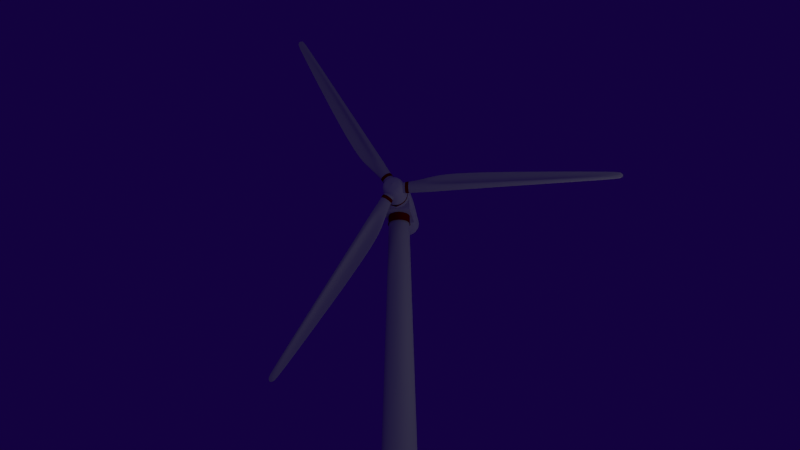 # Source: fullTurbine_v3.blend  (saved by Blender 2.60.0; exported with 4.5.12 LTS)
import bpy
from mathutils import Matrix  # noqa: F401  (used for matrix-valued properties, if any)

bpy.ops.wm.read_factory_settings(use_empty=True)
scene = bpy.context.scene
scene.name = 'Scene'

# ---- collections
col_collection_1 = bpy.data.collections.new('Collection 1'); scene.collection.children.link(col_collection_1)

# ---- materials (node trees are filled in below, after node groups)
mat_material = bpy.data.materials.new('Material')
mat_material.alpha_threshold = 0.0
mat_material.use_transparent_shadow = False
mat_material.diffuse_color = (0.2957, 0.0, 0.0, 1.0)
mat_material.roughness = 0.5
mat_material.line_color = (0.0, 0.0, 0.0, 1.0)
mat_material_001 = bpy.data.materials.new('Material.001')
mat_material_001.alpha_threshold = 0.0
mat_material_001.use_transparent_shadow = False
mat_material_001.diffuse_color = (0.7105, 0.7105, 0.7105, 1.0)
mat_material_001.roughness = 0.5
mat_material_001.specular_intensity = 0.4409
mat_material_001.line_color = (0.0, 0.0, 0.0, 1.0)

# ---- material node trees

# ---- world
world_world = bpy.data.worlds.new('World'); scene.world = world_world
world_world.color = (0.006386, 0.0007162, 0.05)
world_world.use_sun_shadow = False
world_world.sun_shadow_jitter_overblur = 0.0
world_world.cycles.sampling_method = 'MANUAL'
world_world.cycles.sample_map_resolution = 256
world_world.light_settings.ao_factor = 0.3415

# ---- cameras
cam_camera = bpy.data.cameras.new('Camera')
cam_camera.clip_end = 100.0
cam_camera.lens = 35.0
cam_camera.ortho_scale = 7.314
cam_camera.dof.focus_distance = 0.0
cam_camera.dof.aperture_fstop = 128.0

# ---- lights
light_area_001 = bpy.data.lights.new('Area.001', 'AREA')
light_area_001.transmission_factor = 0.0
light_area_001.energy = 78.54
light_area_001.shadow_buffer_clip_start = 0.5
light_area_001.shadow_soft_size = 1.0
light_area_001.shadow_maximum_resolution = 0.006
light_area_001.use_absolute_resolution = True
light_area_001.size = 1.0
light_area_001.size_y = 1.0
light_area_001.cycles.use_multiple_importance_sampling = False
light_area = bpy.data.lights.new('Area', 'AREA')
light_area.transmission_factor = 0.0
light_area.energy = 78.54
light_area.shadow_buffer_clip_start = 0.5
light_area.shadow_soft_size = 1.0
light_area.shadow_maximum_resolution = 0.006
light_area.use_absolute_resolution = True
light_area.size = 1.0
light_area.size_y = 1.0
light_area.cycles.use_multiple_importance_sampling = False
light_sun = bpy.data.lights.new('Sun', 'AREA')
light_sun.transmission_factor = 0.0
light_sun.energy = 366.0
light_sun.shadow_buffer_clip_start = 0.5
light_sun.shadow_soft_size = 1.0
light_sun.shadow_maximum_resolution = 0.006
light_sun.use_absolute_resolution = True
light_sun.size = 1.0
light_sun.size_y = 1.0
light_sun.cycles.use_multiple_importance_sampling = False

# ---- meshes
me_cube_001 = bpy.data.meshes.new('Cube.001')
me_cube_001.from_pydata([(1.0, 1.0, -1.0), (1.0, -1.0, -1.0), (-1.0, -1.0, -1.0), (-1.0, 1.0, -1.0), (1.0, 1.0, 1.0), (1.0, -1.0, 1.0), (-1.0, -1.0, 1.0), (-1.0, 1.0, 1.0)], [], [(0, 1, 2, 3), (4, 7, 6, 5), (0, 4, 5, 1), (1, 5, 6, 2), (2, 6, 7, 3), (4, 0, 3, 7)])
me_cube_001.use_remesh_preserve_volume = False
me_cube_001.use_remesh_preserve_attributes = False
me_cube_001.use_mirror_vertex_groups = False
me_cube_001.update()
me_cylinder_008 = bpy.data.meshes.new('Cylinder.008')
me_cylinder_008.from_pydata([(-0.4527, -0.5408, -3.379), (-0.7848, -0.5408, -3.046), (-0.9055, -0.3699, -2.595), (-0.7848, -0.5408, -2.143), (-0.4527, -0.5408, -1.811), (8.42e-07, -0.5408, -1.689), (0.4527, -0.5408, -1.811), (0.7841, -0.5408, -2.142), (0.9055, -0.5408, -2.595), (0.7841, -0.5408, -3.048), (0.4527, -0.5408, -3.379), (-7.008e-07, -0.5408, -3.5), (-0.4527, -4.036, -3.379), (-0.7841, -4.036, -3.048), (-0.9055, -4.036, -2.595), (-0.7841, -4.036, -2.142), (-0.4527, -4.036, -1.811), (1.448e-07, -4.036, -1.689), (0.4527, -4.036, -1.811), (0.7841, -4.036, -2.142), (0.9055, -4.036, -2.595), (0.7841, -4.036, -3.048), (0.4527, -4.036, -3.379), (-1.027e-08, -4.036, -3.5), (-0.4527, -1.777, -3.379), (-0.7841, -1.777, -3.048), (-0.9055, -1.777, -2.595), (-0.7841, -1.777, -2.142), (-0.4527, -1.777, -1.811), (5.21e-07, -1.777, -1.689), (0.4527, -1.777, -1.811), (0.7841, -1.777, -2.142), (0.9055, -1.777, -2.595), (0.7841, -1.777, -3.048), (-3.832e-07, -1.777, -3.5), (0.4527, -1.777, -3.379), (-4.91e-09, -4.027, -3.5), (0.4524, -4.027, -3.378), (0.7835, -4.027, -3.047), (0.9047, -4.027, -2.595), (0.7835, -4.027, -2.143), (0.4524, -4.027, -1.811), (1.298e-07, -4.027, -1.69), (-0.4524, -4.027, -1.811), (-0.7835, -4.027, -2.143), (-0.9047, -4.027, -2.595), (-0.7835, -4.027, -3.047), (-0.4524, -4.027, -3.378), (-0.4808, -4.341, -3.428), (-0.8327, -4.341, -3.076), (-0.9615, -4.341, -2.595), (-0.8327, -4.341, -2.114), (-0.4808, -4.341, -1.762), (1.388e-07, -4.341, -1.633), (0.4808, -4.341, -1.762), (0.8327, -4.341, -2.114), (0.9615, -4.341, -2.595), (0.8327, -4.341, -3.076), (0.4808, -4.341, -3.428), (-4.269e-09, -4.341, -3.556)], [], [(12, 24, 34, 23), (24, 0, 11, 34), (0, 24, 25, 1), (24, 12, 13, 25), (14, 26, 25, 13), (26, 2, 1, 25), (15, 27, 26, 14), (27, 3, 2, 26), (16, 28, 27, 15), (28, 4, 3, 27), (17, 29, 28, 16), (29, 5, 4, 28), (18, 30, 29, 17), (30, 6, 5, 29), (19, 31, 30, 18), (31, 7, 6, 30), (20, 32, 31, 19), (32, 8, 7, 31), (21, 33, 32, 20), (33, 9, 8, 32), (22, 35, 33, 21), (35, 10, 9, 33), (23, 34, 35, 22), (34, 11, 10, 35), (23, 22, 37, 36), (22, 21, 38, 37), (21, 20, 39, 38), (20, 19, 40, 39), (19, 18, 41, 40), (18, 17, 42, 41), (17, 16, 43, 42), (16, 15, 44, 43), (15, 14, 45, 44), (14, 13, 46, 45), (13, 12, 47, 46), (12, 23, 36, 47), (47, 36, 59, 48), (46, 47, 48, 49), (45, 46, 49, 50), (44, 45, 50, 51), (43, 44, 51, 52), (42, 43, 52, 53), (41, 42, 53, 54), (40, 41, 54, 55), (39, 40, 55, 56), (38, 39, 56, 57), (37, 38, 57, 58), (36, 37, 58, 59)])
me_cylinder_008.polygons.foreach_set('use_smooth', [True] * 48)
me_cylinder_008.materials.append(mat_material)
me_cylinder_008.use_remesh_preserve_volume = False
me_cylinder_008.use_remesh_preserve_attributes = False
me_cylinder_008.use_mirror_vertex_groups = False
me_cylinder_008.update()
me_cylinder_007 = bpy.data.meshes.new('Cylinder.007')
me_cylinder_007.from_pydata([(1.555, -88.25, -6.861), (2.768, -88.25, -5.648), (3.212, -88.25, -3.991), (2.768, -88.25, -2.334), (1.555, -88.25, -1.121), (-0.1023, -88.25, -0.677), (-1.759, -88.25, -1.121), (-2.972, -88.25, -2.334), (-3.416, -88.25, -3.991), (-2.972, -88.25, -5.648), (-0.1023, -88.25, -7.305), (-1.759, -88.25, -6.861), (-0.4294, -0.5408, -3.339), (-0.7438, -0.5408, -3.024), (-0.8589, -0.5408, -2.595), (-0.7438, -0.5408, -2.165), (-0.4294, -0.5408, -1.851), (7.986e-07, -0.5408, -1.736), (0.4294, -0.5408, -1.851), (0.7438, -0.5408, -2.165), (0.8589, -0.5408, -2.595), (0.7438, -0.5408, -3.024), (0.4294, -0.5408, -3.339), (-6.689e-07, -0.5408, -3.454), (-0.4294, -3.238, -3.339), (-0.7438, -3.238, -3.024), (-0.8589, -3.238, -2.595), (-0.7438, -3.238, -2.165), (-0.4294, -3.238, -1.851), (1.297e-07, -3.238, -1.736), (0.4294, -3.238, -1.851), (0.7438, -3.238, -2.165), (0.8589, -3.238, -2.595), (0.7438, -3.238, -3.024), (0.4294, -3.238, -3.339), (0.0, -3.238, -3.454)], [], [(0, 10, 35, 34), (1, 0, 34, 33), (33, 32, 2, 1), (32, 31, 3, 2), (31, 30, 4, 3), (30, 29, 5, 4), (29, 28, 6, 5), (28, 27, 7, 6), (27, 26, 8, 7), (26, 25, 9, 8), (25, 24, 11, 9), (24, 35, 10, 11), (24, 12, 23, 35), (25, 13, 12, 24), (26, 14, 13, 25), (27, 15, 14, 26), (28, 16, 15, 27), (29, 17, 16, 28), (30, 18, 17, 29), (31, 19, 18, 30), (32, 20, 19, 31), (33, 21, 20, 32), (34, 22, 21, 33), (35, 23, 22, 34)])
me_cylinder_007.polygons.foreach_set('use_smooth', [True] * 24)
me_cylinder_007.materials.append(mat_material_001)
me_cylinder_007.use_remesh_preserve_volume = False
me_cylinder_007.use_remesh_preserve_attributes = False
me_cylinder_007.use_mirror_vertex_groups = False
me_cylinder_007.update()
me_cylinder_006 = bpy.data.meshes.new('Cylinder.006')
me_cylinder_006.from_pydata([(0.3998, 0.9652, -1.263), (0.9652, 0.3998, -1.263), (0.9652, -0.3998, -1.263), (0.3998, -0.9652, -1.263), (-0.3998, -0.9652, -1.263), (-0.9652, -0.3998, -1.263), (-0.9652, 0.3998, -1.263), (-0.3998, 0.9652, -1.263), (-0.446, 1.077, -3.104), (-1.077, 0.446, -3.104), (-1.077, -0.446, -3.104), (-0.446, -1.077, -3.104), (0.446, -1.077, -3.104), (1.077, -0.446, -3.104), (1.077, 0.446, -3.104), (0.446, 1.077, -3.104), (0.4103, 0.9906, -6.669), (0.9906, 0.4103, -6.669), (0.9906, -0.4103, -6.669), (0.4103, -0.9906, -6.669), (-0.4103, -0.9906, -6.669), (-0.9906, -0.4103, -6.669), (-0.9906, 0.4103, -6.669), (-0.4103, 0.9906, -6.669), (-0.2936, 0.7089, -7.125), (-0.7089, 0.2936, -7.125), (-0.7089, -0.2936, -7.125), (-0.2936, -0.7089, -7.125), (0.2936, -0.7089, -7.125), (0.7089, -0.2936, -7.125), (0.7089, 0.2936, -7.125), (0.2936, 0.7089, -7.125), (0.1206, 0.2912, -7.379), (0.2912, 0.1206, -7.379), (0.2912, -0.1206, -7.379), (0.1206, -0.2912, -7.379), (-0.1206, -0.2912, -7.379), (-0.2912, -0.1206, -7.379), (-0.2912, 0.1206, -7.379), (-0.1206, 0.2912, -7.379), (-0.3536, 0.8536, -1.143), (-0.8536, 0.3536, -1.143), (-0.8536, -0.3536, -1.143), (-0.3536, -0.8536, -1.143), (0.3536, -0.8536, -1.143), (0.8536, -0.3536, -1.143), (0.8536, 0.3536, -1.143), (0.3536, 0.8536, -1.143), (-1.49e-08, 1.048, -1.263), (0.4345, 1.049, -1.783), (0.741, 0.741, -1.263), (1.048, -2.086e-07, -1.263), (1.049, 0.4345, -1.783), (0.741, -0.741, -1.263), (1.049, -0.4345, -1.783), (-8.941e-08, -1.048, -1.263), (0.4345, -1.049, -1.783), (-0.741, -0.741, -1.263), (-0.4345, -1.049, -1.783), (-1.048, -1.714e-07, -1.263), (-1.049, -0.4345, -1.783), (-0.741, 0.741, -1.263), (-1.049, 0.4345, -1.783), (-0.4345, 1.049, -1.783), (-1.49e-08, 1.169, -3.104), (-0.4371, 1.055, -4.47), (-0.8267, 0.8267, -3.104), (-1.055, 0.4371, -4.47), (-1.169, -1.356e-06, -3.104), (-1.055, -0.4371, -4.47), (-0.8267, -0.8267, -3.104), (-0.4371, -1.055, -4.47), (-9.686e-08, -1.169, -3.104), (0.4371, -1.055, -4.47), (0.8267, -0.8267, -3.104), (1.055, -0.4371, -4.47), (1.169, -1.401e-06, -3.104), (1.055, 0.4371, -4.47), (0.8267, 0.8267, -3.104), (0.4371, 1.055, -4.47), (-1.49e-08, 1.076, -6.669), (0.3633, 0.8771, -6.932), (0.7605, 0.7605, -6.669), (1.076, -3.67e-06, -6.669), (0.8771, 0.3633, -6.932), (0.7605, -0.7605, -6.669), (0.8771, -0.3633, -6.932), (-9.686e-08, -1.076, -6.669), (0.3633, -0.8771, -6.932), (-0.7605, -0.7605, -6.669), (-0.3633, -0.8771, -6.932), (-1.076, -3.648e-06, -6.669), (-0.8771, -0.3633, -6.932), (-0.7605, 0.7605, -6.669), (-0.8771, 0.3633, -6.932), (-0.3633, 0.8771, -6.932), (-7.451e-09, 0.7697, -7.125), (-0.2099, 0.5067, -7.267), (-0.5443, 0.5443, -7.125), (-0.5068, 0.2099, -7.267), (-0.7697, -3.946e-06, -7.125), (-0.5068, -0.2099, -7.267), (-0.5443, -0.5443, -7.125), (-0.2099, -0.5068, -7.267), (-5.96e-08, -0.7697, -7.125), (0.2099, -0.5068, -7.267), (0.5443, -0.5443, -7.125), (0.5068, -0.2099, -7.267), (0.7697, -3.961e-06, -7.125), (0.5068, 0.2099, -7.267), (0.5443, 0.5443, -7.125), (0.2099, 0.5067, -7.267), (-1.863e-09, 0.3161, -7.379), (0.02852, 0.06884, -7.476), (0.2235, 0.2235, -7.379), (0.3161, -4.138e-06, -7.379), (0.06884, 0.02851, -7.476), (0.2235, -0.2235, -7.379), (0.06884, -0.02852, -7.476), (-2.421e-08, -0.3161, -7.379), (0.02852, -0.06885, -7.476), (-0.2235, -0.2235, -7.379), (-0.02852, -0.06885, -7.476), (-0.3161, -4.127e-06, -7.379), (-0.06884, -0.02852, -7.476), (-0.2235, 0.2235, -7.379), (-0.06884, 0.02851, -7.476), (-0.02852, 0.06884, -7.476), (-1.49e-08, 0.9268, -1.143), (-0.6553, 0.6553, -1.143), (-0.9268, -8.962e-08, -1.143), (-0.6553, -0.6553, -1.143), (-8.047e-08, -0.9268, -1.143), (0.6553, -0.6553, -1.143), (0.9268, -1.313e-07, -1.143), (0.6553, 0.6553, -1.143), (-1.49e-08, 1.139, -1.783), (0.8053, 0.8053, -1.783), (1.139, -5.487e-07, -1.783), (0.8053, -0.8053, -1.783), (-9.37e-08, -1.139, -1.783), (-0.8053, -0.8053, -1.783), (-1.139, -5.092e-07, -1.783), (-0.8053, 0.8053, -1.783), (-0.8102, 0.8102, -4.47), (-1.49e-08, 1.146, -4.47), (-1.146, -2.235e-06, -4.47), (-0.8102, -0.8102, -4.47), (-9.819e-08, -1.146, -4.47), (0.8102, -0.8102, -4.47), (1.146, -2.27e-06, -4.47), (0.8102, 0.8102, -4.47), (-9.313e-09, 0.9523, -6.932), (0.6734, 0.6734, -6.932), (0.9523, -3.839e-06, -6.932), (0.6734, -0.6734, -6.932), (-7.754e-08, -0.9523, -6.932), (-0.6734, -0.6734, -6.932), (-0.9523, -3.815e-06, -6.932), (-0.6734, 0.6734, -6.932), (-0.3891, 0.3891, -7.267), (-4.191e-09, 0.5502, -7.267), (-0.5502, -4.045e-06, -7.267), (-0.3891, -0.3891, -7.267), (-4.21e-08, -0.5502, -7.267), (0.3891, -0.3891, -7.267), (0.5502, -4.061e-06, -7.267), (0.3891, 0.3891, -7.267), (0.0, 0.07475, -7.476), (0.05286, 0.05285, -7.476), (0.07475, -4.202e-06, -7.476), (0.05286, -0.05286, -7.476), (-5.288e-09, -0.07475, -7.476), (-0.05286, -0.05286, -7.476), (-0.07475, -4.203e-06, -7.476), (-0.05286, 0.05285, -7.476)], [], [(0, 50, 135, 47), (0, 47, 128, 48), (0, 48, 136, 49), (0, 49, 137, 50), (1, 50, 135, 46), (1, 46, 134, 51), (1, 51, 138, 52), (1, 52, 137, 50), (2, 51, 134, 45), (2, 45, 133, 53), (2, 53, 139, 54), (2, 54, 138, 51), (3, 53, 133, 44), (3, 44, 132, 55), (3, 55, 140, 56), (3, 56, 139, 53), (4, 55, 132, 43), (4, 43, 131, 57), (4, 57, 141, 58), (4, 58, 140, 55), (5, 57, 131, 42), (5, 42, 130, 59), (5, 59, 142, 60), (5, 60, 141, 57), (6, 59, 130, 41), (6, 41, 129, 61), (6, 61, 143, 62), (6, 62, 142, 59), (7, 61, 129, 40), (7, 40, 128, 48), (7, 48, 136, 63), (7, 63, 143, 61), (8, 66, 143, 63), (8, 63, 136, 64), (8, 64, 145, 65), (8, 65, 144, 66), (9, 68, 142, 62), (9, 62, 143, 66), (9, 66, 144, 67), (9, 67, 146, 68), (10, 70, 141, 60), (10, 60, 142, 68), (10, 68, 146, 69), (10, 69, 147, 70), (11, 72, 140, 58), (11, 58, 141, 70), (11, 70, 147, 71), (11, 71, 148, 72), (12, 74, 139, 56), (12, 56, 140, 72), (12, 72, 148, 73), (12, 73, 149, 74), (13, 76, 138, 54), (13, 54, 139, 74), (13, 74, 149, 75), (13, 75, 150, 76), (14, 78, 137, 52), (14, 52, 138, 76), (14, 76, 150, 77), (14, 77, 151, 78), (15, 78, 137, 49), (15, 49, 136, 64), (15, 64, 145, 79), (15, 79, 151, 78), (16, 82, 151, 79), (16, 79, 145, 80), (16, 80, 152, 81), (16, 81, 153, 82), (17, 82, 151, 77), (17, 77, 150, 83), (17, 83, 154, 84), (17, 84, 153, 82), (18, 83, 150, 75), (18, 75, 149, 85), (18, 85, 155, 86), (18, 86, 154, 83), (19, 85, 149, 73), (19, 73, 148, 87), (19, 87, 156, 88), (19, 88, 155, 85), (20, 87, 148, 71), (20, 71, 147, 89), (20, 89, 157, 90), (20, 90, 156, 87), (21, 89, 147, 69), (21, 69, 146, 91), (21, 91, 158, 92), (21, 92, 157, 89), (22, 91, 146, 67), (22, 67, 144, 93), (22, 93, 159, 94), (22, 94, 158, 91), (23, 93, 144, 65), (23, 65, 145, 80), (23, 80, 152, 95), (23, 95, 159, 93), (24, 98, 159, 95), (24, 95, 152, 96), (24, 96, 161, 97), (24, 97, 160, 98), (25, 100, 158, 94), (25, 94, 159, 98), (25, 98, 160, 99), (25, 99, 162, 100), (26, 102, 157, 92), (26, 92, 158, 100), (26, 100, 162, 101), (26, 101, 163, 102), (27, 104, 156, 90), (27, 90, 157, 102), (27, 102, 163, 103), (27, 103, 164, 104), (28, 106, 155, 88), (28, 88, 156, 104), (28, 104, 164, 105), (28, 105, 165, 106), (29, 108, 154, 86), (29, 86, 155, 106), (29, 106, 165, 107), (29, 107, 166, 108), (30, 110, 153, 84), (30, 84, 154, 108), (30, 108, 166, 109), (30, 109, 167, 110), (31, 110, 153, 81), (31, 81, 152, 96), (31, 96, 161, 111), (31, 111, 167, 110), (32, 114, 167, 111), (32, 111, 161, 112), (32, 112, 168, 113), (32, 113, 169, 114), (33, 114, 167, 109), (33, 109, 166, 115), (33, 115, 170, 116), (33, 116, 169, 114), (34, 115, 166, 107), (34, 107, 165, 117), (34, 117, 171, 118), (34, 118, 170, 115), (35, 117, 165, 105), (35, 105, 164, 119), (35, 119, 172, 120), (35, 120, 171, 117), (36, 119, 164, 103), (36, 103, 163, 121), (36, 121, 173, 122), (36, 122, 172, 119), (37, 121, 163, 101), (37, 101, 162, 123), (37, 123, 174, 124), (37, 124, 173, 121), (38, 123, 162, 99), (38, 99, 160, 125), (38, 125, 175, 126), (38, 126, 174, 123), (39, 125, 160, 97), (39, 97, 161, 112), (39, 112, 168, 127), (39, 127, 175, 125)])
me_cylinder_006.use_remesh_preserve_volume = False
me_cylinder_006.use_remesh_preserve_attributes = False
me_cylinder_006.use_mirror_vertex_groups = False
me_cylinder_006.update()
me_cylinder_005 = bpy.data.meshes.new('Cylinder.005')
me_cylinder_005.from_pydata([(0.0, 1.0, -1.0), (0.7071, 0.7071, -1.0), (1.0, -4.371e-08, -1.0), (0.7071, -0.7071, -1.0), (-8.742e-08, -1.0, -1.0), (-0.7071, -0.7071, -1.0), (-1.0, 1.192e-08, -1.0), (-0.7071, 0.7071, -1.0), (0.0, 1.0, -1.143), (-0.7071, 0.7071, -1.143), (-1.0, -7.975e-08, -1.143), (-0.7071, -0.7071, -1.143), (-8.742e-08, -1.0, -1.143), (0.7071, -0.7071, -1.143), (1.0, -1.354e-07, -1.143), (0.7071, 0.7071, -1.143)], [], [(0, 7, 9, 8), (7, 6, 10, 9), (5, 6, 10, 11), (5, 4, 12, 11), (3, 4, 12, 13), (2, 3, 13, 14), (1, 2, 14, 15), (1, 0, 8, 15)])
me_cylinder_005.polygons.foreach_set('use_smooth', [True] * 8)
me_cylinder_005.materials.append(mat_material)
me_cylinder_005.use_remesh_preserve_volume = False
me_cylinder_005.use_remesh_preserve_attributes = False
me_cylinder_005.use_mirror_vertex_groups = False
me_cylinder_005.update()
me_cylinder_004 = bpy.data.meshes.new('Cylinder.004')
me_cylinder_004.from_pydata([(-1.402, -0.5304, -6.326), (-1.906, -0.5269, -6.688), (-1.314, -6.404e-07, -6.479), (-1.8, -6.718e-07, -6.872), (-1.402, 0.5304, -6.326), (-1.906, 0.5269, -6.688), (-1.631, 0.9187, -5.93), (-2.167, 0.9127, -6.236), (-1.896, 1.061, -5.471), (-2.431, 1.054, -5.78), (-2.161, 0.9187, -5.012), (-2.694, 0.9127, -5.324), (-2.355, 0.5304, -4.675), (-2.887, 0.5269, -4.989), (-2.426, -1.277e-07, -4.552), (-2.957, -1.593e-07, -4.867), (-2.355, -0.5304, -4.675), (-2.887, -0.5269, -4.989), (-2.161, -0.9187, -5.012), (-2.694, -0.9127, -5.324), (-1.631, -0.9187, -5.93), (-2.167, -0.9127, -6.236), (-1.896, -1.061, -5.471), (-2.431, -1.054, -5.78)], [], [(18, 22, 23, 19), (16, 18, 19, 17), (14, 16, 17, 15), (20, 21, 23, 22), (0, 1, 21, 20), (0, 2, 3, 1), (2, 4, 5, 3), (4, 6, 7, 5), (6, 8, 9, 7), (8, 10, 11, 9), (10, 12, 13, 11), (12, 14, 15, 13)])
me_cylinder_004.polygons.foreach_set('use_smooth', [True] * 12)
me_cylinder_004.materials.append(mat_material)
me_cylinder_004.use_remesh_preserve_volume = False
me_cylinder_004.use_remesh_preserve_attributes = False
me_cylinder_004.use_mirror_vertex_groups = False
me_cylinder_004.update()
me_cylinder_003 = bpy.data.meshes.new('Cylinder.003')
me_cylinder_003.from_pydata([(-0.9856, -0.5323, -2.195), (-1.048, -0.5288, -1.575), (-1.164, -4.949e-07, -2.195), (-1.26, -4.917e-07, -1.575), (-0.9856, 0.5323, -2.195), (-1.048, 0.5288, -1.575), (-0.5275, 0.922, -2.195), (-0.524, 0.9159, -1.575), (0.004833, 1.065, -2.195), (0.004833, 1.058, -1.575), (0.5371, 0.922, -2.195), (0.5336, 0.9159, -1.575), (0.9268, 0.5323, -2.195), (0.9208, 0.5288, -1.575), (1.069, -4.654e-08, -2.195), (1.062, -4.623e-08, -1.575), (0.9268, -0.5323, -2.195), (0.9208, -0.5288, -1.575), (0.5371, -0.922, -2.195), (0.5336, -0.9159, -1.575), (-0.5275, -0.922, -2.195), (-0.524, -0.9159, -1.575), (0.004833, -1.065, -2.195), (0.004833, -1.058, -1.575)], [], [(12, 14, 15, 13), (10, 12, 13, 11), (14, 16, 17, 15), (16, 18, 19, 17), (18, 22, 23, 19), (8, 10, 11, 9), (6, 8, 9, 7), (4, 6, 7, 5), (2, 4, 5, 3), (0, 2, 3, 1), (0, 1, 21, 20), (20, 21, 23, 22)])
me_cylinder_003.polygons.foreach_set('use_smooth', [True] * 12)
me_cylinder_003.materials.append(mat_material)
me_cylinder_003.use_remesh_preserve_volume = False
me_cylinder_003.use_remesh_preserve_attributes = False
me_cylinder_003.use_mirror_vertex_groups = False
me_cylinder_003.update()
me_cylinder_002 = bpy.data.meshes.new('Cylinder.002')
me_cylinder_002.from_pydata([(2.425, -1.045, -5.784), (1.895, -1.052, -5.478), (2.687, -0.9053, -5.332), (2.158, -0.9113, -5.022), (2.164, -0.9053, -6.237), (1.632, -0.9113, -5.934), (1.973, -0.5227, -6.568), (1.439, -0.5261, -6.267), (1.903, -2.209e-07, -6.69), (1.369, -1.9e-07, -6.389), (1.973, 0.5227, -6.568), (1.439, 0.5261, -6.267), (2.164, 0.9053, -6.237), (1.632, 0.9113, -5.934), (2.425, 1.045, -5.784), (1.895, 1.052, -5.478), (2.687, 0.9053, -5.332), (2.158, 0.9113, -5.022), (2.946, 0.5227, -4.883), (2.384, 0.5261, -4.63), (3.051, -5.932e-07, -4.701), (2.472, -5.678e-07, -4.478), (2.946, -0.5227, -4.883), (2.384, -0.5261, -4.63)], [], [(0, 2, 3, 1), (0, 1, 5, 4), (4, 5, 7, 6), (6, 7, 9, 8), (2, 22, 23, 3), (20, 21, 23, 22), (8, 9, 11, 10), (10, 11, 13, 12), (12, 13, 15, 14), (18, 19, 21, 20), (16, 17, 19, 18), (15, 17, 16, 14)])
me_cylinder_002.polygons.foreach_set('use_smooth', [True] * 12)
me_cylinder_002.materials.append(mat_material)
me_cylinder_002.use_remesh_preserve_volume = False
me_cylinder_002.use_remesh_preserve_attributes = False
me_cylinder_002.use_mirror_vertex_groups = False
me_cylinder_002.update()
me_cylinder_001 = bpy.data.meshes.new('Cylinder.001')
me_cylinder_001.from_pydata([(0.0, 1.0, -1.0), (0.7071, 0.7071, -1.0), (1.0, -4.371e-08, -1.0), (0.7071, -0.7071, -1.0), (-8.742e-08, -1.0, -1.0), (-0.7071, -0.7071, -1.0), (-1.0, 1.192e-08, -1.0), (-0.7071, 0.7071, -1.0), (-3.02e-07, 1.0, 0.6481), (0.7071, 0.7071, 0.6481), (1.0, 3.908e-07, 0.6481), (0.7071, -0.7071, 0.6481), (-2.385e-08, -1.0, 0.6481), (-0.7071, -0.7071, 0.6481), (-1.0, 4.385e-07, 0.6481), (-0.7071, 0.7071, 0.6481), (0.3884, 0.3856, 1.518), (0.1157, 0.2727, 1.518), (0.002771, 5.194e-07, 1.518), (0.1157, -0.2727, 1.518), (0.3884, -0.3856, 1.518), (0.661, -0.2727, 1.518), (0.774, 5.5e-07, 1.518), (0.661, 0.2727, 1.518), (0.4524, 0.09367, 2.163), (0.4867, 0.07948, 2.163), (0.5009, 0.04521, 2.163), (0.4867, 0.01094, 2.163), (0.4524, -0.003251, 2.163), (0.4181, 0.01094, 2.163), (0.4039, 0.04521, 2.163), (0.4181, 0.07948, 2.163), (-1.504e-07, 0.498, 0.8367), (-0.3522, 0.3522, 0.8367), (-0.498, 1.914e-07, 0.8367), (-0.3522, -0.3522, 0.8367), (-1.188e-08, -0.498, 0.8367), (0.3522, -0.3522, 0.8367), (0.498, 1.676e-07, 0.8367), (0.3522, 0.3522, 0.8367), (-6.25e-09, 0.0207, 0.921), (0.01464, 0.01464, 0.921), (0.0207, -7.987e-08, 0.921), (0.01464, -0.01464, 0.921), (-4.936e-10, -0.0207, 0.921), (-0.01464, -0.01464, 0.921), (-0.0207, -7.888e-08, 0.921), (-0.01464, 0.01464, 0.921)], [], [(5, 13, 14, 6), (6, 14, 15, 7), (0, 7, 15, 8), (0, 8, 9, 1), (1, 9, 10, 2), (2, 10, 11, 3), (3, 11, 12, 4), (4, 12, 13, 5), (8, 15, 33, 32), (15, 14, 34, 33), (14, 13, 35, 34), (13, 12, 36, 35), (12, 11, 37, 36), (11, 10, 38, 37), (10, 9, 39, 38), (9, 8, 32, 39), (39, 32, 40, 41), (38, 39, 41, 42), (37, 38, 42, 43), (36, 37, 43, 44), (35, 36, 44, 45), (34, 35, 45, 46), (33, 34, 46, 47), (32, 33, 47, 40)])
me_cylinder_001.polygons.foreach_set('use_smooth', [1, 1, 1, 1, 1, 1, 1, 1, 0, 0, 0, 0, 0, 0, 0, 0, 0, 0, 0, 0, 0, 0, 0, 0])
me_cylinder_001.use_remesh_preserve_volume = False
me_cylinder_001.use_remesh_preserve_attributes = False
me_cylinder_001.use_mirror_vertex_groups = False
me_cylinder_001.update()
me_cylinder = bpy.data.meshes.new('Cylinder')
me_cylinder.from_pydata([(0.0, 1.0, -1.0), (0.5, 0.866, -1.0), (0.866, 0.5, -1.0), (1.0, -4.371e-08, -1.0), (0.866, -0.5, -1.0), (0.5, -0.866, -1.0), (1.51e-07, -1.0, -1.0), (-0.5, -0.866, -1.0), (-1.061, -0.5, -1.0), (-1.296, -4.649e-07, -1.0), (-1.061, 0.5, -1.0), (-0.5, 0.866, -1.0), (-7.788e-07, 1.0, 1.0), (0.5, 0.866, 1.0), (0.866, 0.5, 1.0), (1.0, 1.093e-06, 1.0), (0.866, -0.5, 1.0), (0.5, -0.866, 1.0), (9.298e-07, -1.0, 1.0), (-0.5, -0.866, 1.0), (-1.061, -0.5, 1.0), (-1.88, -1.244e-06, 0.6891), (-1.061, 0.5, 1.0), (-0.5, 0.866, 1.0), (-0.9655, 0.07156, 35.96), (-1.121, 0.04131, 35.96), (-1.216, -1.028e-07, 35.96), (-1.121, -0.04131, 35.96), (-0.9655, -0.07156, 35.96), (-0.7158, -0.08263, 35.96), (-0.3875, -0.07156, 35.96), (-0.09536, -0.04131, 35.96), (0.03191, 9.029e-08, 35.96), (-0.09536, 0.04131, 35.96), (-0.3875, 0.07156, 35.96), (-0.7158, 0.08263, 35.96), (-0.5, 0.866, 1.483), (-7.788e-07, 1.0, 1.483), (-1.061, 0.5, 1.483), (-2.312, -1.244e-06, 2.361), (-1.061, -0.5, 1.483), (-0.5, -0.866, 1.483), (9.298e-07, -1.0, 1.483), (0.5, -0.866, 1.483), (0.866, -0.5, 1.483), (1.0, 1.093e-06, 1.483), (0.866, 0.5, 1.483), (0.5, 0.866, 1.483), (-0.5, 0.866, 1.25), (-7.788e-07, 1.0, 1.25), (-1.061, 0.5, 1.25), (-2.148, -1.244e-06, 1.443), (-1.061, -0.5, 1.25), (-0.5, -0.866, 1.25), (9.298e-07, -1.0, 1.25), (0.5, -0.866, 1.25), (0.866, -0.5, 1.25), (1.0, 1.093e-06, 1.25), (0.866, 0.5, 1.25), (0.5, 0.866, 1.25), (-0.6152, 0.316, 18.0), (-0.2649, 0.3648, 18.77), (-1.092, 0.1824, 22.6), (-1.693, -4.538e-07, 34.94), (-1.092, -0.1824, 34.94), (-0.6152, -0.316, 34.94), (-0.2649, -0.3648, 34.94), (-0.02312, -0.316, 34.94), (0.1214, -0.1824, 34.94), (0.1699, 3.987e-07, 34.94), (0.1214, 0.1824, 27.68), (-0.02312, 0.316, 22.47), (-0.5129, 0.8044, 3.333), (-0.02966, 0.9289, 3.419), (-1.065, 0.4644, 3.848), (-3.437, -1.155e-06, 5.23), (-1.065, 0.1629, 5.23), (-0.5129, -0.1771, 5.23), (-0.02966, -0.9289, 5.23), (0.4414, -0.8044, 5.23), (0.7826, -0.4644, 5.23), (0.907, 1.015e-06, 5.23), (0.7826, 0.4644, 4.417), (0.4414, 0.8044, 3.833), (-0.55, 0.6272, 8.655), (-0.115, 0.7242, 8.988), (-1.075, 0.3621, 10.65), (-3.21, -9.008e-07, 16.01), (-1.075, 0.2652, 16.01), (-0.55, 0.0001169, 16.01), (-0.115, -0.7242, 16.01), (0.2729, -0.6272, 16.01), (0.5427, -0.3621, 16.01), (0.6396, 7.914e-07, 16.01), (0.5427, 0.3621, 12.86), (0.2729, 0.6272, 10.59), (0.0, 1.02, -2.77), (0.51, 0.8833, -2.77), (0.8833, 0.51, -2.77), (1.02, -4.458e-08, -2.77), (0.8833, -0.51, -2.77), (0.51, -0.8833, -2.77), (1.54e-07, -1.02, -2.77), (-0.51, -0.8833, -2.77), (-0.8833, -0.51, -2.77), (-1.02, -4.742e-07, -2.77), (-0.8833, 0.51, -2.77), (-0.51, 0.8833, -2.77), (-0.6095, 0.0175, 36.18), (-0.5639, 0.01374, 36.18), (-0.5237, 0.003607, 36.18), (-0.5094, 2.14e-08, 36.18), (-0.5237, -0.003607, 36.18), (-0.5639, -0.01374, 36.18), (-0.6095, -0.0175, 36.18), (-0.6439, -0.01379, 36.18), (-0.6649, -0.003856, 36.18), (-0.6751, -2.843e-08, 36.18), (-0.6649, 0.003856, 36.18), (-0.6439, 0.01379, 36.18), (35.45, 0.01379, -24.11), (35.46, 0.003854, -24.09), (35.47, -2.091e-06, -24.08), (35.46, -0.003858, -24.09), (35.45, -0.01379, -24.11), (35.43, -0.0175, -24.14), (35.41, -0.01374, -24.18), (35.39, -0.003609, -24.21), (35.38, -2.046e-06, -24.22), (35.39, 0.003605, -24.21), (35.41, 0.01374, -24.18), (35.43, 0.0175, -24.14), (1.651, 0.8833, -4.745), (1.837, 0.51, -4.422), (1.906, -5.267e-07, -4.304), (1.837, -0.51, -4.422), (1.651, -0.8833, -4.745), (1.396, -1.02, -5.187), (1.141, -0.8833, -5.629), (0.954, -0.51, -5.952), (0.8857, -1.576e-07, -6.07), (0.954, 0.51, -5.952), (1.141, 0.8833, -5.629), (1.396, 1.02, -5.187), (12.83, 0.6272, -12.11), (14.66, 0.3621, -13.47), (17.34, -2.744e-07, -15.13), (17.39, -0.3621, -15.05), (17.52, -0.6272, -14.81), (17.72, -0.7242, -14.48), (17.93, 0.0001159, -14.1), (18.2, 0.2652, -13.64), (19.26, -1.852e-06, -11.8), (13.56, 0.3621, -10.97), (11.64, 0.7242, -10.97), (11.57, 0.6272, -10.42), (6.893, 0.8044, -8.871), (7.228, 0.4644, -9.458), (7.87, 4.947e-07, -9.972), (7.932, -0.4644, -9.864), (8.102, -0.8044, -9.569), (8.338, -0.9289, -9.161), (8.58, -0.1771, -8.742), (8.856, 0.1629, -8.264), (10.04, -1.547e-06, -6.21), (7.659, 0.4644, -7.574), (6.77, 0.9289, -8.255), (6.937, 0.8044, -7.794), (23.27, 0.316, -17.79), (27.71, 0.1824, -20.52), (33.97, -1.625e-06, -24.19), (33.99, -0.1824, -24.15), (34.06, -0.316, -24.02), (34.18, -0.3648, -23.81), (34.36, -0.316, -23.51), (34.6, -0.1824, -23.09), (34.9, -2.422e-06, -22.57), (23.91, 0.1824, -16.93), (20.18, 0.3648, -15.73), (19.69, 0.316, -15.04), (4.626, 0.866, -7.63), (4.443, 0.5, -7.947), (4.376, 7.74e-07, -8.063), (4.443, -0.5, -7.947), (4.626, -0.866, -7.63), (4.876, -1.0, -7.197), (5.126, -0.866, -6.764), (5.407, -0.5, -6.277), (6.117, -1.479e-06, -5.433), (5.407, 0.5, -6.277), (4.876, 1.0, -7.197), (5.126, 0.866, -6.764), (4.829, 0.866, -7.746), (4.645, 0.5, -8.063), (4.579, 7.62e-07, -8.179), (4.645, -0.5, -8.063), (4.829, -0.866, -7.746), (5.079, -1.0, -7.313), (5.329, -0.866, -6.88), (5.609, -0.5, -6.394), (6.995, -1.521e-06, -5.75), (5.609, 0.5, -6.394), (5.079, 1.0, -7.313), (5.329, 0.866, -6.88), (35.3, 0.08263, -23.93), (35.13, 0.07156, -24.22), (34.98, 0.04131, -24.47), (34.92, -1.982e-06, -24.58), (34.98, -0.04132, -24.47), (35.13, -0.07156, -24.22), (35.3, -0.08263, -23.93), (35.42, -0.07156, -23.72), (35.5, -0.04132, -23.58), (35.55, -2.138e-06, -23.5), (35.5, 0.04131, -23.58), (35.42, 0.07156, -23.72), (4.91, 0.866, -6.639), (5.191, 0.5, -6.153), (5.331, -1.448e-06, -5.288), (5.191, -0.5, -6.153), (4.91, -0.866, -6.639), (4.66, -1.0, -7.072), (4.41, -0.866, -7.505), (4.227, -0.5, -7.822), (4.16, 7.868e-07, -7.938), (4.227, 0.5, -7.822), (4.41, 0.866, -7.505), (4.66, 1.0, -7.072), (3.178, 0.866, -5.639), (3.459, 0.5, -5.153), (3.576, -6.001e-07, -4.949), (3.459, -0.5, -5.153), (3.178, -0.866, -5.639), (2.928, -1.0, -6.072), (2.678, -0.866, -6.505), (2.495, -0.5, -6.822), (2.428, -2.47e-07, -6.938), (2.495, 0.5, -6.822), (2.678, 0.866, -6.505), (2.928, 1.0, -6.072), (-2.928, 1.0, -6.072), (-3.178, 0.866, -5.639), (-3.361, 0.5, -5.322), (-3.428, -1.877e-07, -5.206), (-3.361, -0.5, -5.322), (-3.178, -0.866, -5.639), (-2.928, -1.0, -6.072), (-2.678, -0.866, -6.505), (-2.397, -0.5, -6.991), (-2.28, -6.769e-07, -7.194), (-2.397, 0.5, -6.991), (-2.678, 0.866, -6.505), (-4.66, 1.0, -7.072), (-4.91, 0.866, -6.639), (-5.093, 0.5, -6.322), (-5.16, 8.461e-07, -6.206), (-5.093, -0.5, -6.322), (-4.91, -0.866, -6.639), (-4.66, -1.0, -7.072), (-4.41, -0.866, -7.505), (-4.13, -0.5, -7.991), (-3.451, -1.56e-06, -8.545), (-4.13, 0.5, -7.991), (-4.41, 0.866, -7.505), (-34.45, 0.07156, -25.39), (-34.38, 0.04131, -25.52), (-34.33, -2.21e-06, -25.61), (-34.38, -0.04132, -25.52), (-34.45, -0.07156, -25.39), (-34.58, -0.08263, -25.17), (-34.74, -0.07156, -24.89), (-34.89, -0.04132, -24.63), (-34.95, -1.98e-06, -24.52), (-34.89, 0.04131, -24.63), (-34.74, 0.07156, -24.89), (-34.58, 0.08263, -25.17), (-4.829, 0.866, -7.746), (-5.079, 1.0, -7.313), (-4.548, 0.5, -8.232), (-4.683, -1.658e-06, -9.754), (-4.548, -0.5, -8.232), (-4.829, -0.866, -7.746), (-5.079, -1.0, -7.313), (-5.329, -0.866, -6.88), (-5.512, -0.5, -6.563), (-5.579, 8.213e-07, -6.447), (-5.512, 0.5, -6.563), (-5.329, 0.866, -6.88), (-4.626, 0.866, -7.63), (-4.876, 1.0, -7.197), (-4.346, 0.5, -8.116), (-3.97, -1.606e-06, -9.153), (-4.346, -0.5, -8.116), (-4.626, -0.866, -7.63), (-4.876, -1.0, -7.197), (-5.126, -0.866, -6.764), (-5.309, -0.5, -6.447), (-5.376, 8.333e-07, -6.33), (-5.309, 0.5, -6.447), (-5.126, 0.866, -6.764), (-19.08, 0.316, -16.11), (-19.92, 0.3648, -16.19), (-22.82, 0.1824, -18.82), (-33.2, -2.523e-06, -25.51), (-33.5, -0.1824, -24.99), (-33.74, -0.316, -24.57), (-33.92, -0.3648, -24.27), (-34.04, -0.316, -24.06), (-34.11, -0.1824, -23.94), (-34.14, -1.615e-06, -23.89), (-27.83, 0.1824, -20.31), (-23.24, 0.316, -17.83), (-6.424, 0.8044, -8.682), (-6.74, 0.9289, -8.307), (-6.594, 0.4644, -9.418), (-6.605, -1.751e-06, -12.16), (-7.791, 0.1629, -10.11), (-8.067, -0.1771, -9.631), (-8.308, -0.9289, -9.212), (-8.544, -0.8044, -8.804), (-8.714, -0.4644, -8.509), (-8.777, 5.485e-07, -8.401), (-8.011, 0.4644, -8.102), (-7.335, 0.8044, -8.106), (-11.02, 0.6272, -11.38), (-11.52, 0.7242, -11.17), (-12.48, 0.3621, -12.83), (-16.05, -2.043e-06, -17.36), (-17.12, 0.2652, -15.51), (-17.38, 0.0001159, -15.05), (-17.6, -0.7242, -14.68), (-17.79, -0.6272, -14.34), (-17.93, -0.3621, -14.11), (-17.98, -2.365e-07, -14.02), (-15.2, 0.3621, -12.53), (-13.11, 0.6272, -11.63), (-1.396, 1.02, -5.187), (-1.651, 0.8833, -4.745), (-1.837, 0.51, -4.422), (-1.906, -9.709e-08, -4.304), (-1.837, -0.51, -4.422), (-1.651, -0.8833, -4.745), (-1.396, -1.02, -5.187), (-1.141, -0.8833, -5.629), (-0.954, -0.51, -5.952), (-0.8857, -5.872e-07, -6.07), (-0.954, 0.51, -5.952), (-1.141, 0.8833, -5.629), (-34.83, 0.0175, -25.19), (-34.85, 0.01374, -25.15), (-34.87, 0.003605, -25.12), (-34.88, -2.076e-06, -25.1), (-34.87, -0.003609, -25.12), (-34.85, -0.01374, -25.15), (-34.83, -0.0175, -25.19), (-34.81, -0.01379, -25.22), (-34.8, -0.003858, -25.24), (-34.79, -2.131e-06, -25.25), (-34.8, 0.003854, -25.24), (-34.81, 0.01379, -25.22), (2.378, -0.5067, -4.666), (2.918, -0.5033, -4.909), (2.463, -5.512e-07, -4.519), (3.019, -5.756e-07, -4.734), (2.378, 0.5067, -4.666), (2.918, 0.5033, -4.909), (2.16, 0.8775, -5.043), (2.669, 0.8718, -5.341), (1.906, 1.013, -5.482), (2.417, 1.007, -5.777), (1.653, 0.8775, -5.921), (2.166, 0.8718, -6.213), (1.468, 0.5067, -6.242), (1.981, 0.5033, -6.532), (1.4, -1.874e-07, -6.359), (1.914, -2.172e-07, -6.649), (1.468, -0.5067, -6.242), (1.981, -0.5033, -6.532), (1.653, -0.8775, -5.921), (2.166, -0.8718, -6.213), (2.16, -0.8775, -5.043), (2.669, -0.8718, -5.341), (1.906, -1.013, -5.482), (2.417, -1.007, -5.777), (1.52e-07, -1.007, -1.59), (1.53e-07, -1.013, -2.18), (-0.5033, -0.8718, -1.59), (-0.5067, -0.8775, -2.18), (0.5033, -0.8718, -1.59), (0.5067, -0.8775, -2.18), (0.8718, -0.5033, -1.59), (0.8775, -0.5067, -2.18), (1.007, -4.4e-08, -1.59), (1.013, -4.429e-08, -2.18), (0.8718, 0.5033, -1.59), (0.8775, 0.5067, -2.18), (0.5033, 0.8718, -1.59), (0.5067, 0.8775, -2.18), (0.0, 1.007, -1.59), (0.0, 1.013, -2.18), (-0.5033, 0.8718, -1.59), (-0.5067, 0.8775, -2.18), (-1.002, 0.5033, -1.59), (-0.9427, 0.5067, -2.18), (-1.204, -4.68e-07, -1.59), (-1.112, -4.711e-07, -2.18), (-1.002, -0.5033, -1.59), (-0.9427, -0.5067, -2.18), (-2.417, -1.007, -5.777), (-1.906, -1.013, -5.482), (-2.166, -0.8718, -6.213), (-1.653, -0.8775, -5.921), (-2.669, -0.8718, -5.341), (-2.16, -0.8775, -5.043), (-2.853, -0.5033, -5.022), (-2.345, -0.5067, -4.722), (-2.921, -1.575e-07, -4.905), (-2.413, -1.273e-07, -4.604), (-2.853, 0.5033, -5.022), (-2.345, 0.5067, -4.722), (-2.669, 0.8718, -5.341), (-2.16, 0.8775, -5.043), (-2.417, 1.007, -5.777), (-1.906, 1.013, -5.482), (-2.166, 0.8718, -6.213), (-1.653, 0.8775, -5.921), (-1.916, 0.5033, -6.645), (-1.435, 0.5067, -6.298), (-1.815, -6.47e-07, -6.82), (-1.35, -6.171e-07, -6.445), (-1.916, -0.5033, -6.645), (-1.435, -0.5067, -6.298)], [], [(0, 12, 13, 1), (1, 13, 14, 2), (2, 14, 15, 3), (3, 15, 16, 4), (4, 16, 17, 5), (5, 17, 18, 6), (6, 18, 19, 7), (7, 19, 20, 8), (8, 20, 21, 9), (9, 21, 22, 10), (10, 22, 23, 11), (12, 0, 11, 23), (23, 48, 49, 12), (48, 36, 37, 49), (22, 50, 48, 23), (50, 38, 36, 48), (21, 51, 50, 22), (51, 39, 38, 50), (20, 52, 51, 21), (52, 40, 39, 51), (19, 53, 52, 20), (53, 41, 40, 52), (18, 54, 53, 19), (54, 42, 41, 53), (17, 55, 54, 18), (55, 43, 42, 54), (16, 56, 55, 17), (56, 44, 43, 55), (15, 57, 56, 16), (57, 45, 44, 56), (14, 58, 57, 15), (58, 46, 45, 57), (13, 59, 58, 14), (59, 47, 46, 58), (12, 49, 59, 13), (49, 37, 47, 59), (60, 24, 35, 61), (62, 25, 24, 60), (63, 26, 25, 62), (64, 27, 26, 63), (65, 28, 27, 64), (66, 29, 28, 65), (67, 30, 29, 66), (68, 31, 30, 67), (69, 32, 31, 68), (70, 33, 32, 69), (71, 34, 33, 70), (61, 35, 34, 71), (36, 72, 73, 37), (38, 74, 72, 36), (39, 75, 74, 38), (40, 76, 75, 39), (41, 77, 76, 40), (42, 78, 77, 41), (43, 79, 78, 42), (44, 80, 79, 43), (45, 81, 80, 44), (46, 82, 81, 45), (47, 83, 82, 46), (37, 73, 83, 47), (72, 84, 85, 73), (84, 60, 61, 85), (74, 86, 84, 72), (86, 62, 60, 84), (75, 87, 86, 74), (87, 63, 62, 86), (76, 88, 87, 75), (88, 64, 63, 87), (77, 89, 88, 76), (89, 65, 64, 88), (78, 90, 89, 77), (90, 66, 65, 89), (79, 91, 90, 78), (91, 67, 66, 90), (80, 92, 91, 79), (92, 68, 67, 91), (81, 93, 92, 80), (93, 69, 68, 92), (82, 94, 93, 81), (94, 70, 69, 93), (83, 95, 94, 82), (95, 71, 70, 94), (73, 85, 95, 83), (85, 61, 71, 95), (34, 35, 108, 109), (33, 34, 109, 110), (32, 33, 110, 111), (31, 32, 111, 112), (30, 31, 112, 113), (29, 30, 113, 114), (28, 29, 114, 115), (27, 28, 115, 116), (26, 27, 116, 117), (25, 26, 117, 118), (24, 25, 118, 119), (35, 24, 119, 108), (204, 215, 120, 131), (215, 214, 121, 120), (214, 213, 122, 121), (213, 212, 123, 122), (212, 211, 124, 123), (211, 210, 125, 124), (210, 209, 126, 125), (209, 208, 127, 126), (208, 207, 128, 127), (207, 206, 129, 128), (206, 205, 130, 129), (205, 204, 131, 130), (154, 178, 168, 144), (166, 154, 144, 156), (144, 168, 169, 145), (156, 144, 145, 157), (145, 169, 170, 146), (157, 145, 146, 158), (146, 170, 171, 147), (158, 146, 147, 159), (147, 171, 172, 148), (159, 147, 148, 160), (148, 172, 173, 149), (160, 148, 149, 161), (149, 173, 174, 150), (161, 149, 150, 162), (150, 174, 175, 151), (162, 150, 151, 163), (151, 175, 176, 152), (163, 151, 152, 164), (152, 176, 177, 153), (164, 152, 153, 165), (153, 177, 179, 155), (165, 153, 155, 167), (155, 179, 178, 154), (167, 155, 154, 166), (202, 166, 156, 192), (192, 156, 157, 193), (193, 157, 158, 194), (194, 158, 159, 195), (195, 159, 160, 196), (196, 160, 161, 197), (197, 161, 162, 198), (198, 162, 163, 199), (199, 163, 164, 200), (200, 164, 165, 201), (201, 165, 167, 203), (203, 167, 166, 202), (178, 204, 205, 168), (168, 205, 206, 169), (169, 206, 207, 170), (170, 207, 208, 171), (171, 208, 209, 172), (172, 209, 210, 173), (173, 210, 211, 174), (174, 211, 212, 175), (175, 212, 213, 176), (176, 213, 214, 177), (177, 214, 215, 179), (179, 215, 204, 178), (190, 202, 192, 180), (227, 190, 180, 226), (180, 192, 193, 181), (226, 180, 181, 225), (181, 193, 194, 182), (225, 181, 182, 224), (182, 194, 195, 183), (224, 182, 183, 223), (183, 195, 196, 184), (223, 183, 184, 222), (184, 196, 197, 185), (222, 184, 185, 221), (185, 197, 198, 186), (221, 185, 186, 220), (186, 198, 199, 187), (220, 186, 187, 219), (187, 199, 200, 188), (219, 187, 188, 218), (188, 200, 201, 189), (218, 188, 189, 217), (189, 201, 203, 191), (217, 189, 191, 216), (191, 203, 202, 190), (216, 191, 190, 227), (227, 239, 228, 216), (229, 217, 216, 228), (230, 218, 217, 229), (231, 219, 218, 230), (232, 220, 219, 231), (233, 221, 220, 232), (234, 222, 221, 233), (235, 223, 222, 234), (236, 224, 223, 235), (237, 225, 224, 236), (238, 226, 225, 237), (239, 227, 226, 238), (240, 252, 253, 241), (241, 253, 254, 242), (242, 254, 255, 243), (243, 255, 256, 244), (244, 256, 257, 245), (245, 257, 258, 246), (246, 258, 259, 247), (247, 259, 260, 248), (248, 260, 261, 249), (249, 261, 262, 250), (250, 262, 263, 251), (252, 240, 251, 263), (263, 288, 289, 252), (288, 276, 277, 289), (262, 290, 288, 263), (290, 278, 276, 288), (261, 291, 290, 262), (291, 279, 278, 290), (260, 292, 291, 261), (292, 280, 279, 291), (259, 293, 292, 260), (293, 281, 280, 292), (258, 294, 293, 259), (294, 282, 281, 293), (257, 295, 294, 258), (295, 283, 282, 294), (256, 296, 295, 257), (296, 284, 283, 295), (255, 297, 296, 256), (297, 285, 284, 296), (254, 298, 297, 255), (298, 286, 285, 297), (253, 299, 298, 254), (299, 287, 286, 298), (252, 289, 299, 253), (289, 277, 287, 299), (300, 264, 275, 301), (302, 265, 264, 300), (303, 266, 265, 302), (304, 267, 266, 303), (305, 268, 267, 304), (306, 269, 268, 305), (307, 270, 269, 306), (308, 271, 270, 307), (309, 272, 271, 308), (310, 273, 272, 309), (311, 274, 273, 310), (301, 275, 274, 311), (276, 312, 313, 277), (278, 314, 312, 276), (279, 315, 314, 278), (280, 316, 315, 279), (281, 317, 316, 280), (282, 318, 317, 281), (283, 319, 318, 282), (284, 320, 319, 283), (285, 321, 320, 284), (286, 322, 321, 285), (287, 323, 322, 286), (277, 313, 323, 287), (312, 324, 325, 313), (324, 300, 301, 325), (314, 326, 324, 312), (326, 302, 300, 324), (315, 327, 326, 314), (327, 303, 302, 326), (316, 328, 327, 315), (328, 304, 303, 327), (317, 329, 328, 316), (329, 305, 304, 328), (318, 330, 329, 317), (330, 306, 305, 329), (319, 331, 330, 318), (331, 307, 306, 330), (320, 332, 331, 319), (332, 308, 307, 331), (321, 333, 332, 320), (333, 309, 308, 332), (322, 334, 333, 321), (334, 310, 309, 333), (323, 335, 334, 322), (335, 311, 310, 334), (313, 325, 335, 323), (325, 301, 311, 335), (274, 275, 348, 349), (273, 274, 349, 350), (272, 273, 350, 351), (271, 272, 351, 352), (270, 271, 352, 353), (269, 270, 353, 354), (268, 269, 354, 355), (267, 268, 355, 356), (266, 267, 356, 357), (265, 266, 357, 358), (264, 265, 358, 359), (275, 264, 359, 348), (231, 361, 381, 232), (361, 360, 380, 381), (360, 135, 136, 380), (230, 363, 361, 231), (363, 362, 360, 361), (362, 134, 135, 360), (229, 365, 363, 230), (365, 364, 362, 363), (364, 133, 134, 362), (228, 367, 365, 229), (367, 366, 364, 365), (366, 132, 133, 364), (239, 369, 367, 228), (369, 368, 366, 367), (368, 143, 132, 366), (238, 371, 369, 239), (371, 370, 368, 369), (370, 142, 143, 368), (237, 373, 371, 238), (373, 372, 370, 371), (372, 141, 142, 370), (236, 375, 373, 237), (375, 374, 372, 373), (374, 140, 141, 372), (235, 377, 375, 236), (377, 376, 374, 375), (376, 139, 140, 374), (234, 379, 377, 235), (379, 378, 376, 377), (378, 138, 139, 376), (233, 383, 379, 234), (383, 382, 378, 379), (382, 137, 138, 378), (232, 381, 383, 233), (381, 380, 382, 383), (380, 136, 137, 382), (7, 386, 384, 6), (386, 387, 385, 384), (387, 103, 102, 385), (6, 384, 388, 5), (384, 385, 389, 388), (385, 102, 101, 389), (5, 388, 390, 4), (388, 389, 391, 390), (389, 101, 100, 391), (4, 390, 392, 3), (390, 391, 393, 392), (391, 100, 99, 393), (3, 392, 394, 2), (392, 393, 395, 394), (393, 99, 98, 395), (2, 394, 396, 1), (394, 395, 397, 396), (395, 98, 97, 397), (398, 0, 1, 396), (396, 397, 399, 398), (397, 97, 96, 399), (0, 398, 400, 11), (398, 399, 401, 400), (399, 96, 107, 401), (11, 400, 402, 10), (400, 401, 403, 402), (401, 107, 106, 403), (10, 402, 404, 9), (402, 403, 405, 404), (403, 106, 105, 405), (9, 404, 406, 8), (404, 405, 407, 406), (405, 105, 104, 407), (8, 406, 386, 7), (406, 407, 387, 386), (407, 104, 103, 387), (247, 410, 408, 246), (410, 411, 409, 408), (411, 343, 342, 409), (246, 408, 412, 245), (408, 409, 413, 412), (409, 342, 341, 413), (245, 412, 414, 244), (412, 413, 415, 414), (413, 341, 340, 415), (244, 414, 416, 243), (414, 415, 417, 416), (415, 340, 339, 417), (243, 416, 418, 242), (416, 417, 419, 418), (417, 339, 338, 419), (242, 418, 420, 241), (418, 419, 421, 420), (419, 338, 337, 421), (241, 420, 422, 240), (420, 421, 423, 422), (421, 337, 336, 423), (240, 422, 424, 251), (422, 423, 425, 424), (423, 336, 347, 425), (251, 424, 426, 250), (424, 425, 427, 426), (425, 347, 346, 427), (250, 426, 428, 249), (426, 427, 429, 428), (427, 346, 345, 429), (249, 428, 430, 248), (428, 429, 431, 430), (429, 345, 344, 431), (248, 430, 410, 247), (430, 431, 411, 410), (431, 344, 343, 411)])
me_cylinder.polygons.foreach_set('use_smooth', [True] * 396)
me_cylinder.materials.append(mat_material_001)
me_cylinder.use_remesh_preserve_volume = False
me_cylinder.use_remesh_preserve_attributes = False
me_cylinder.use_mirror_vertex_groups = False
me_cylinder.update()

# ---- objects
ob_cube = bpy.data.objects.new('Cube', me_cube_001)
ob_cylinder_008 = bpy.data.objects.new('Cylinder.008', me_cylinder_008)
ob_area_001 = bpy.data.objects.new('Area.001', light_area_001)
ob_area = bpy.data.objects.new('Area', light_area)
ob_cylinder_007 = bpy.data.objects.new('Cylinder.007', me_cylinder_007)
ob_cylinder_006 = bpy.data.objects.new('Cylinder.006', me_cylinder_006)
ob_cylinder_005 = bpy.data.objects.new('Cylinder.005', me_cylinder_005)
ob_cylinder_004 = bpy.data.objects.new('Cylinder.004', me_cylinder_004)
ob_cylinder_003 = bpy.data.objects.new('Cylinder.003', me_cylinder_003)
ob_cylinder_002 = bpy.data.objects.new('Cylinder.002', me_cylinder_002)
ob_cylinder_001 = bpy.data.objects.new('Cylinder.001', me_cylinder_001)
ob_sun = bpy.data.objects.new('Sun', light_sun)
ob_cylinder = bpy.data.objects.new('Cylinder', me_cylinder)
ob_camera = bpy.data.objects.new('Camera', cam_camera)

# ---- transforms, parenting, visibility, modifiers, constraints
ob_cube.location = (-0.01408, 1.942, -1.964)
ob_cube.scale = (0.7788, 1.0, 0.2832)
ob_cube.lineart.crease_threshold = 0.0
ob_cylinder_008.location = (0.0, 0.0, -2.197)
ob_cylinder_008.rotation_euler = (1.571, 0.0, 0.0)
ob_cylinder_008.scale = (0.7362, 0.1361, 0.7362)
ob_cylinder_008.lineart.crease_threshold = 0.0
_m = ob_cylinder_008.modifiers.new('Subsurf', 'SUBSURF')
_m.uv_smooth = 'PRESERVE_CORNERS'
_m.levels = 3
_m.render_levels = 3
_m.show_only_control_edges = False
_m = ob_cylinder_008.modifiers.new('Solidify', 'SOLIDIFY')
_m.thickness = 0.018
_m.nonmanifold_thickness_mode = 'FIXED'
_m.nonmanifold_merge_threshold = 0.0003
ob_area_001.location = (8.751, -17.51, -22.08)
ob_area_001.rotation_euler = (2.643, 0.9821, -4.581)
ob_area_001.scale = (13.02, 13.02, 13.02)
ob_area_001.lineart.crease_threshold = 0.0
ob_area.location = (15.48, 0.1781, -9.274)
ob_area.rotation_euler = (1.828, -1.01, -5.052)
ob_area.scale = (13.02, 13.02, 13.02)
ob_area.lineart.crease_threshold = 0.0
ob_cylinder_007.location = (0.0, 0.0, -1.4)
ob_cylinder_007.rotation_euler = (1.571, 0.0, 0.0)
ob_cylinder_007.scale = (0.7414, 0.7414, 0.7414)
ob_cylinder_007.lineart.crease_threshold = 0.0
_m = ob_cylinder_007.modifiers.new('Subsurf', 'SUBSURF')
_m.uv_smooth = 'PRESERVE_CORNERS'
_m.levels = 2
_m.render_levels = 3
_m.show_only_control_edges = False
ob_cylinder_006.location = (0.0, 0.0, -1.4)
ob_cylinder_006.rotation_euler = (1.571, 0.0, 0.0)
ob_cylinder_006.scale = (0.7414, 0.7414, 0.7414)
ob_cylinder_006.lineart.crease_threshold = 0.0
_m = ob_cylinder_006.modifiers.new('Subsurf', 'SUBSURF')
_m.uv_smooth = 'NONE'
_m.quality = 0
_m.subdivision_type = 'SIMPLE'
_m.levels = 0
_m.render_levels = 0
_m.show_only_control_edges = False
ob_cylinder_005.location = (0.0, 0.0, -1.4)
ob_cylinder_005.rotation_euler = (1.571, 0.0, 0.0)
ob_cylinder_005.scale = (0.7414, 0.7414, 0.7414)
ob_cylinder_005.lineart.crease_threshold = 0.0
_m = ob_cylinder_005.modifiers.new('Subsurf', 'SUBSURF')
_m.uv_smooth = 'PRESERVE_CORNERS'
_m.quality = 2
_m.show_only_control_edges = False
ob_cylinder_004.location = (-0.6495, -0.105, -0.169)
ob_cylinder_004.rotation_euler = (0.0, -0.4907, 0.0)
ob_cylinder_004.scale = (0.3188, 0.3188, 0.3188)
ob_cylinder_004.lineart.crease_threshold = 0.0
_m = ob_cylinder_004.modifiers.new('Subsurf', 'SUBSURF')
_m.uv_smooth = 'PRESERVE_CORNERS'
_m.render_levels = 3
_m.show_only_control_edges = False
ob_cylinder_003.location = (-0.6495, -0.105, -0.169)
ob_cylinder_003.rotation_euler = (0.0, -0.4907, 0.0)
ob_cylinder_003.scale = (0.3188, 0.3188, 0.3188)
ob_cylinder_003.lineart.crease_threshold = 0.0
_m = ob_cylinder_003.modifiers.new('Subsurf', 'SUBSURF')
_m.uv_smooth = 'PRESERVE_CORNERS'
_m.render_levels = 3
_m.show_only_control_edges = False
ob_cylinder_002.location = (-0.6495, -0.105, -0.169)
ob_cylinder_002.rotation_euler = (0.0, -0.4907, 0.0)
ob_cylinder_002.scale = (0.3188, 0.3188, 0.3188)
ob_cylinder_002.lineart.crease_threshold = 0.0
_m = ob_cylinder_002.modifiers.new('Subsurf', 'SUBSURF')
_m.uv_smooth = 'PRESERVE_CORNERS'
_m.render_levels = 3
_m.show_only_control_edges = False
ob_cylinder_001.location = (0.0, 0.0, -1.4)
ob_cylinder_001.rotation_euler = (1.571, 0.0, 0.0)
ob_cylinder_001.scale = (0.7414, 0.7414, 0.7414)
ob_cylinder_001.lineart.crease_threshold = 0.0
_m = ob_cylinder_001.modifiers.new('Subsurf', 'SUBSURF')
_m.uv_smooth = 'PRESERVE_CORNERS'
_m.quality = 2
_m.show_only_control_edges = False
ob_sun.location = (-5.667, -51.07, 28.81)
ob_sun.rotation_euler = (1.04, 0.05233, -0.1151)
ob_sun.scale = (25.14, 25.14, 25.14)
ob_sun.lineart.crease_threshold = 0.0
ob_cylinder.location = (-0.6495, -0.105, -0.169)
ob_cylinder.rotation_euler = (0.0, -0.4907, 0.0)
ob_cylinder.scale = (0.3188, 0.3188, 0.3188)
ob_cylinder.lineart.crease_threshold = 0.0
_m = ob_cylinder.modifiers.new('Subsurf', 'SUBSURF')
_m.uv_smooth = 'PRESERVE_CORNERS'
_m.render_levels = 3
_m.show_only_control_edges = False
ob_camera.location = (6.63, -39.66, -22.4)
ob_camera.rotation_euler = (2.006, -2.821e-06, 0.1569)
ob_camera.scale = (1.0, 1.0, 1.0)
ob_camera.lock_rotations_4d = False
ob_camera.empty_display_type = 'ARROWS'
ob_camera.color = (0.0, 0.0, 0.0, 0.0)
ob_camera.display_type = 'WIRE'
ob_camera.lineart.crease_threshold = 0.0

# ---- collection membership
col_collection_1.objects.link(ob_cube)
col_collection_1.objects.link(ob_cylinder_008)
col_collection_1.objects.link(ob_area_001)
col_collection_1.objects.link(ob_area)
col_collection_1.objects.link(ob_cylinder_007)
col_collection_1.objects.link(ob_cylinder_006)
col_collection_1.objects.link(ob_cylinder_005)
col_collection_1.objects.link(ob_cylinder_004)
col_collection_1.objects.link(ob_cylinder_003)
col_collection_1.objects.link(ob_cylinder_002)
col_collection_1.objects.link(ob_cylinder_001)
col_collection_1.objects.link(ob_sun)
col_collection_1.objects.link(ob_cylinder)
col_collection_1.objects.link(ob_camera)

# ---- scene / render settings (as saved in the file)
scene.camera = ob_camera
scene.frame_start = 1; scene.frame_end = 250; scene.frame_set(1)
scene.render.engine = 'BLENDER_EEVEE_NEXT'
scene.render.image_settings.color_mode = 'RGB'
scene.render.image_settings.compression = 90
scene.render.dither_intensity = 0.4578
scene.render.bake_margin = 2
scene.render.bake_bias = 0.0
scene.cycles.use_denoising = False
scene.cycles.samples = 10
scene.cycles.sampling_pattern = 'TABULATED_SOBOL'
scene.cycles.light_sampling_threshold = 0.0
scene.cycles.use_adaptive_sampling = False
scene.cycles.use_light_tree = False
scene.cycles.blur_glossy = 0.0
scene.cycles.volume_bounces = 1
scene.cycles.pixel_filter_type = 'GAUSSIAN'
scene.cycles.sample_clamp_indirect = 0.0
scene.view_settings.view_transform = 'Standard'
bpy.context.view_layer.update()
